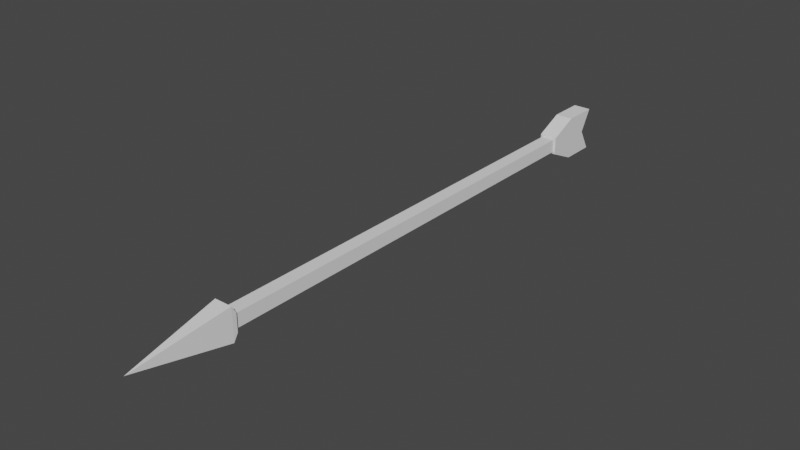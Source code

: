 # Source: Arrow1.blend  (saved by Blender 3.3.6; exported with 4.5.12 LTS)
import bpy
from mathutils import Matrix  # noqa: F401  (used for matrix-valued properties, if any)

bpy.ops.wm.read_factory_settings(use_empty=True)
scene = bpy.context.scene
scene.name = 'Scene'

# ---- collections
col_collection = bpy.data.collections.new('Collection'); scene.collection.children.link(col_collection)

# ---- world
world_world = bpy.data.worlds.new('World'); scene.world = world_world
world_world.use_nodes = True; world_world.node_tree.nodes.clear()
_N = world_world.node_tree.nodes; _L = world_world.node_tree.links
n0 = _N.new('ShaderNodeOutputWorld'); n0.name = 'World Output'; n0.location = (300, 300)
n1 = _N.new('ShaderNodeBackground'); n1.name = 'Background'; n1.location = (10, 300)
n1.inputs[0].default_value = (0.05088, 0.05088, 0.05088, 1.0)
_L.new(n1.outputs[0], n0.inputs[0])
n0.is_active_output = True
world_world.color = (0.05088, 0.05088, 0.05088)
world_world.use_sun_shadow = False
world_world.sun_shadow_jitter_overblur = 0.0

# ---- meshes
me_cube_001 = bpy.data.meshes.new('Cube.001')
me_cube_001.from_pydata([(-0.1, -0.1, -0.1), (-0.1, -0.1, 0.1), (0.1, -0.1, -0.1), (0.1, -0.1, 0.1), (-0.1, -0.1494, -0.1832), (-0.1, -0.1494, 0.1832), (0.1, -0.1494, 0.1832), (0.1, -0.1494, -0.1832), (0.0, -1.212, 0.0), (-0.07577, -0.1, 0.07577), (-0.07577, -0.1, -0.07577), (0.07577, -0.1, 0.07577), (0.07577, -0.1, -0.07577)], [], [(1, 3, 11, 9), (0, 2, 7, 4), (6, 5, 8), (3, 1, 5, 6), (2, 3, 6, 7), (1, 0, 4, 5), (7, 6, 8), (4, 7, 8), (5, 4, 8), (3, 2, 12, 11), (2, 0, 10, 12), (0, 1, 9, 10)])
_uv = me_cube_001.uv_layers.new(name='UVMap')
_uv.uv.foreach_set('vector', [0.875, 0.75, 0.625, 0.75, 0.625, 0.75, 0.875, 0.75, 0.125, 0.75, 0.375, 0.75, 0.375, 0.75, 0.125, 0.75, 0.625, 0.75, 0.875, 0.75, 0.625, 0.75, 0.625, 0.75, 0.875, 0.75, 0.875, 0.75, 0.625, 0.75, 0.375, 0.75, 0.625, 0.75, 0.625, 0.75, 0.375, 0.75, 0.625, 0.0, 0.375, 0.0, 0.375, 0.0, 0.625, 0.0, 0.375, 0.75, 0.625, 0.75, 0.375, 0.75, 0.125, 0.75, 0.375, 0.75, 0.125, 0.75, 0.625, 0.0, 0.375, 0.0, 0.625, 0.0, 0.625, 0.75, 0.375, 0.75, 0.375, 0.75, 0.625, 0.75, 0.375, 0.75, 0.125, 0.75, 0.125, 0.75, 0.375, 0.75, 0.375, 0.0, 0.625, 0.0, 0.625, 0.0, 0.375, 0.0])
me_cube_001.update()
me_cube_002 = bpy.data.meshes.new('Cube.002')
me_cube_002.from_pydata([(-0.1, 4.859, -0.1), (-0.1, 4.859, 0.1), (0.1, 4.859, -0.1), (-0.1, 5.176, -0.2455), (-0.1, 5.039, 0.0), (-0.07577, 4.859, -0.07577), (-0.07577, 4.859, 0.07577), (0.07577, 4.859, -0.07577), (0.07577, 4.859, 0.07577), (0.1, 4.859, 0.1), (0.1, 5.176, 0.2455), (0.1, 5.039, 0.0), (0.1, 5.176, -0.2455), (0.1, 5.437, 0.0), (0.1, 5.575, -0.2455), (0.1, 5.575, 0.2455), (-0.1, 5.437, 0.0), (-0.1, 5.575, -0.2455), (-0.1, 5.575, 0.2455), (-0.1, 5.176, 0.2455)], [], [(1, 0, 5, 6), (1, 4, 0), (2, 0, 3, 12), (0, 2, 7, 5), (0, 4, 3), (2, 9, 8, 7), (9, 1, 6, 8), (1, 9, 10, 19), (2, 11, 9), (9, 11, 10), (11, 12, 14, 13), (11, 2, 12), (10, 11, 13, 15), (17, 16, 13, 14), (13, 16, 18, 15), (3, 4, 16, 17), (4, 19, 18, 16), (19, 10, 15, 18), (4, 1, 19), (12, 3, 17, 14)])
_uv = me_cube_002.uv_layers.new(name='UVMap')
_uv.uv.foreach_set('vector', [0.625, 0.25, 0.375, 0.25, 0.375, 0.25, 0.625, 0.25, 0.625, 0.25, 0.5, 0.25, 0.375, 0.25, 0.375, 0.5, 0.125, 0.5, 0.125, 0.5, 0.375, 0.5, 0.125, 0.5, 0.375, 0.5, 0.375, 0.5, 0.125, 0.5, 0.375, 0.25, 0.5, 0.25, 0.375, 0.25, 0.375, 0.5, 0.625, 0.5, 0.625, 0.5, 0.375, 0.5, 0.625, 0.5, 0.875, 0.5, 0.875, 0.5, 0.625, 0.5, 0.875, 0.5, 0.625, 0.5, 0.625, 0.5, 0.875, 0.5, 0.375, 0.5, 0.5, 0.5, 0.625, 0.5, 0.625, 0.5, 0.5, 0.5, 0.625, 0.5, 0.5, 0.5, 0.375, 0.5, 0.375, 0.5, 0.5, 0.5, 0.5, 0.5, 0.375, 0.5, 0.375, 0.5, 0.625, 0.5, 0.5, 0.5, 0.5, 0.5, 0.625, 0.5, 0.375, 0.25, 0.5, 0.25, 0.5, 0.5, 0.375, 0.5, 0.5, 0.5, 0.5, 0.25, 0.625, 0.25, 0.625, 0.5, 0.375, 0.25, 0.5, 0.25, 0.5, 0.25, 0.375, 0.25, 0.5, 0.25, 0.625, 0.25, 0.625, 0.25, 0.5, 0.25, 0.875, 0.5, 0.625, 0.5, 0.625, 0.5, 0.875, 0.5, 0.5, 0.25, 0.625, 0.25, 0.625, 0.25, 0.375, 0.5, 0.125, 0.5, 0.125, 0.5, 0.375, 0.5])
me_cube_002.update()
me_cube_003 = bpy.data.meshes.new('Cube.003')
me_cube_003.from_pydata([(-0.07577, -0.1, -0.07577), (0.07577, -0.1, -0.07577), (-0.07577, 4.859, -0.07577), (-0.07577, -0.1, 0.07577), (0.07577, -0.1, 0.07577), (-0.07577, 4.859, 0.07577), (0.07577, 4.859, 0.07577), (0.07577, 4.859, -0.07577)], [], [(2, 7, 1, 0), (0, 3, 5, 2), (6, 5, 3, 4), (7, 6, 4, 1)])
_uv = me_cube_003.uv_layers.new(name='UVMap')
_uv.uv.foreach_set('vector', [0.125, 0.5, 0.375, 0.5, 0.375, 0.75, 0.125, 0.75, 0.375, 0.0, 0.625, 0.0, 0.625, 0.25, 0.375, 0.25, 0.625, 0.5, 0.875, 0.5, 0.875, 0.75, 0.625, 0.75, 0.375, 0.5, 0.625, 0.5, 0.625, 0.75, 0.375, 0.75])
me_cube_003.update()

# ---- objects
ob_tip = bpy.data.objects.new('Tip', me_cube_001)
ob_fletching = bpy.data.objects.new('Fletching', me_cube_002)
ob_shaft = bpy.data.objects.new('Shaft', me_cube_003)

# ---- transforms, parenting, visibility, modifiers, constraints
ob_tip.location = (0.0, 0.0, 0.0)
ob_fletching.location = (0.0, 0.0, 0.0)
ob_shaft.location = (0.0, 0.0, 0.0)

# ---- collection membership
col_collection.objects.link(ob_tip)
col_collection.objects.link(ob_fletching)
col_collection.objects.link(ob_shaft)

# ---- scene / render settings (as saved in the file)
scene.frame_start = 1; scene.frame_end = 250; scene.frame_set(1)
scene.render.engine = 'BLENDER_EEVEE_NEXT'
scene.cycles.sampling_pattern = 'TABULATED_SOBOL'
scene.cycles.use_light_tree = False
scene.view_settings.view_transform = 'Filmic'
bpy.context.view_layer.update()

# ---- added for rendering (the .blend has no active camera and no usable light): camera, sun
cam_auto = bpy.data.cameras.new('AutoCamera')
cam_auto.lens = 50.0
cam_auto.sensor_width = 36.0
cam_auto.clip_end = 1000.0
ob_auto_camera = bpy.data.objects.new('AutoCamera', cam_auto)
scene.collection.objects.link(ob_auto_camera)
ob_auto_camera.location = (6.29858, -5.37724, 5.03886)
ob_auto_camera.rotation_euler = (1.09748, -7.21219e-08, 0.694738)
scene.camera = ob_auto_camera
light_auto_sun = bpy.data.lights.new('AutoSun', 'SUN')
light_auto_sun.energy = 3.0
light_auto_sun.angle = 0.0523599
ob_auto_sun = bpy.data.objects.new('AutoSun', light_auto_sun)
scene.collection.objects.link(ob_auto_sun)
ob_auto_sun.rotation_euler = (0.872665, 0.174533, 0.523599)
bpy.context.view_layer.update()
